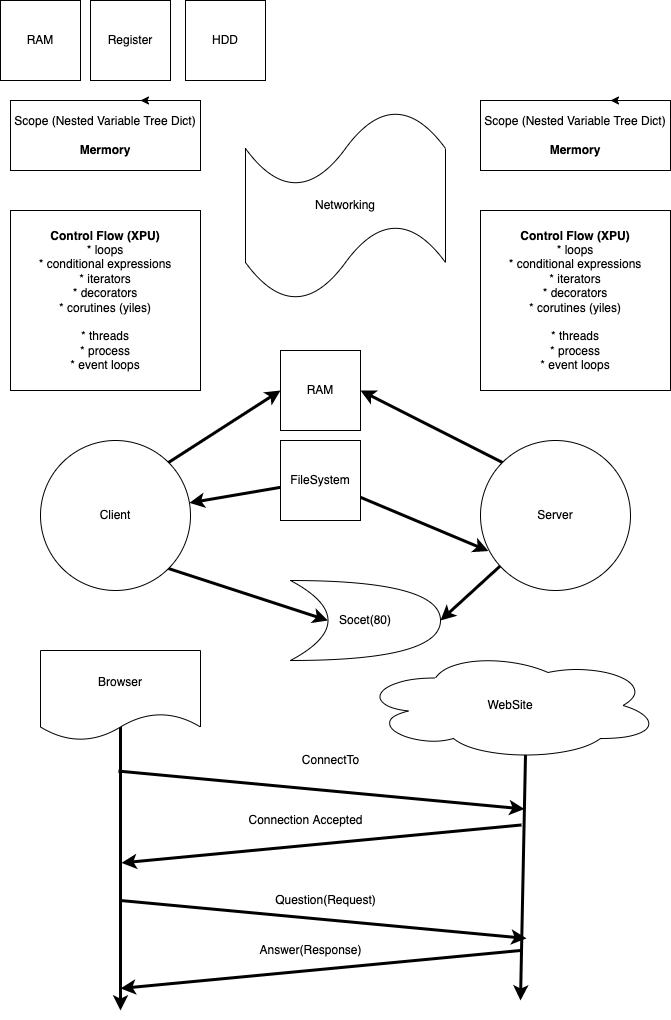

The diagram above was exported from draw.io. Its source (the exported page's mxGraphModel, read from the mxfile embedded in the PNG):
<mxGraphModel dx="629" dy="1499" grid="1" gridSize="10" guides="1" tooltips="1" connect="1" arrows="1" fold="1" page="1" pageScale="1" pageWidth="850" pageHeight="1100" math="0" shadow="0">
  <root>
    <mxCell id="0" />
    <mxCell id="1" parent="0" />
    <mxCell id="2" value="Scope (Nested Variable Tree Dict)&lt;br&gt;&lt;br&gt;&lt;b&gt;Mermory&lt;/b&gt;" style="rounded=0;whiteSpace=wrap;html=1;" parent="1" vertex="1">
      <mxGeometry x="90" y="90" width="190" height="70" as="geometry" />
    </mxCell>
    <mxCell id="3" value="&lt;b&gt;Control Flow (XPU)&lt;br&gt;&lt;/b&gt;* loops&lt;br&gt;* conditional expressions&lt;br&gt;* iterators&lt;br&gt;* decorators&lt;br&gt;* corutines (yiles)&lt;br&gt;&lt;br&gt;* threads&lt;br&gt;* process&lt;br&gt;* event loops" style="rounded=0;whiteSpace=wrap;html=1;" vertex="1" parent="1">
      <mxGeometry x="90" y="200" width="190" height="180" as="geometry" />
    </mxCell>
    <mxCell id="4" style="edgeStyle=none;html=1;exitX=0.75;exitY=0;exitDx=0;exitDy=0;entryX=0.684;entryY=0;entryDx=0;entryDy=0;entryPerimeter=0;" edge="1" parent="1" source="2" target="2">
      <mxGeometry relative="1" as="geometry" />
    </mxCell>
    <mxCell id="5" value="Networking" style="shape=tape;whiteSpace=wrap;html=1;" vertex="1" parent="1">
      <mxGeometry x="325" y="100" width="200" height="190" as="geometry" />
    </mxCell>
    <mxCell id="7" value="Scope (Nested Variable Tree Dict)&lt;br&gt;&lt;br&gt;&lt;b&gt;Mermory&lt;/b&gt;" style="rounded=0;whiteSpace=wrap;html=1;" vertex="1" parent="1">
      <mxGeometry x="560" y="90" width="190" height="70" as="geometry" />
    </mxCell>
    <mxCell id="8" value="&lt;b&gt;Control Flow (XPU)&lt;br&gt;&lt;/b&gt;* loops&lt;br&gt;* conditional expressions&lt;br&gt;* iterators&lt;br&gt;* decorators&lt;br&gt;* corutines (yiles)&lt;br&gt;&lt;br&gt;* threads&lt;br&gt;* process&lt;br&gt;* event loops" style="rounded=0;whiteSpace=wrap;html=1;" vertex="1" parent="1">
      <mxGeometry x="560" y="200" width="190" height="180" as="geometry" />
    </mxCell>
    <mxCell id="9" style="edgeStyle=none;html=1;exitX=0.75;exitY=0;exitDx=0;exitDy=0;entryX=0.684;entryY=0;entryDx=0;entryDy=0;entryPerimeter=0;" edge="1" parent="1" source="7" target="7">
      <mxGeometry relative="1" as="geometry" />
    </mxCell>
    <mxCell id="Ee30-bar4R8abaQwb7Ey-28" style="edgeStyle=none;html=1;exitX=1;exitY=0;exitDx=0;exitDy=0;entryX=0;entryY=0.5;entryDx=0;entryDy=0;strokeWidth=3;" edge="1" parent="1" source="10" target="Ee30-bar4R8abaQwb7Ey-27">
      <mxGeometry relative="1" as="geometry" />
    </mxCell>
    <mxCell id="Ee30-bar4R8abaQwb7Ey-36" style="edgeStyle=none;html=1;exitX=1;exitY=1;exitDx=0;exitDy=0;entryX=0.25;entryY=0.5;entryDx=0;entryDy=0;entryPerimeter=0;strokeWidth=3;" edge="1" parent="1" source="10" target="Ee30-bar4R8abaQwb7Ey-34">
      <mxGeometry relative="1" as="geometry" />
    </mxCell>
    <mxCell id="10" value="Client" style="ellipse;whiteSpace=wrap;html=1;aspect=fixed;" vertex="1" parent="1">
      <mxGeometry x="120" y="430" width="150" height="150" as="geometry" />
    </mxCell>
    <mxCell id="Ee30-bar4R8abaQwb7Ey-29" style="edgeStyle=none;html=1;exitX=0;exitY=0;exitDx=0;exitDy=0;entryX=1;entryY=0.5;entryDx=0;entryDy=0;strokeWidth=3;" edge="1" parent="1" source="11" target="Ee30-bar4R8abaQwb7Ey-27">
      <mxGeometry relative="1" as="geometry" />
    </mxCell>
    <mxCell id="Ee30-bar4R8abaQwb7Ey-33" style="edgeStyle=none;html=1;strokeWidth=3;entryX=1;entryY=0.5;entryDx=0;entryDy=0;entryPerimeter=0;" edge="1" parent="1" source="11" target="Ee30-bar4R8abaQwb7Ey-34">
      <mxGeometry relative="1" as="geometry">
        <mxPoint x="490" y="610" as="targetPoint" />
      </mxGeometry>
    </mxCell>
    <mxCell id="11" value="Server" style="ellipse;whiteSpace=wrap;html=1;aspect=fixed;" vertex="1" parent="1">
      <mxGeometry x="560" y="430" width="150" height="150" as="geometry" />
    </mxCell>
    <mxCell id="16" style="edgeStyle=none;html=1;exitX=0.5;exitY=0;exitDx=0;exitDy=0;strokeWidth=3;" edge="1" parent="1" source="13">
      <mxGeometry relative="1" as="geometry">
        <mxPoint x="200" y="1000" as="targetPoint" />
      </mxGeometry>
    </mxCell>
    <mxCell id="13" value="Browser" style="shape=document;whiteSpace=wrap;html=1;boundedLbl=1;" vertex="1" parent="1">
      <mxGeometry x="120" y="640" width="160" height="90" as="geometry" />
    </mxCell>
    <mxCell id="14" value="WebSite" style="ellipse;shape=cloud;whiteSpace=wrap;html=1;" vertex="1" parent="1">
      <mxGeometry x="440" y="640" width="300" height="110" as="geometry" />
    </mxCell>
    <mxCell id="15" value="" style="endArrow=classic;html=1;strokeWidth=3;exitX=0.55;exitY=0.95;exitDx=0;exitDy=0;exitPerimeter=0;" edge="1" parent="1" source="14">
      <mxGeometry width="50" height="50" relative="1" as="geometry">
        <mxPoint x="430" y="820" as="sourcePoint" />
        <mxPoint x="600" y="990" as="targetPoint" />
      </mxGeometry>
    </mxCell>
    <mxCell id="17" value="" style="endArrow=classic;html=1;strokeWidth=3;exitX=-2;exitY=0.335;exitDx=0;exitDy=0;exitPerimeter=0;entryX=0.8;entryY=0.22;entryDx=0;entryDy=0;entryPerimeter=0;" edge="1" parent="1" source="16" target="15">
      <mxGeometry width="50" height="50" relative="1" as="geometry">
        <mxPoint x="430" y="820" as="sourcePoint" />
        <mxPoint x="480" y="770" as="targetPoint" />
      </mxGeometry>
    </mxCell>
    <mxCell id="18" value="ConnectTo" style="text;html=1;align=center;verticalAlign=middle;resizable=0;points=[];autosize=1;strokeColor=none;fillColor=none;" vertex="1" parent="1">
      <mxGeometry x="375" y="740" width="70" height="20" as="geometry" />
    </mxCell>
    <mxCell id="19" value="" style="endArrow=classic;html=1;strokeWidth=3;exitX=0.2;exitY=0.285;exitDx=0;exitDy=0;exitPerimeter=0;entryX=1;entryY=0.59;entryDx=0;entryDy=0;entryPerimeter=0;" edge="1" parent="1" source="15" target="16">
      <mxGeometry width="50" height="50" relative="1" as="geometry">
        <mxPoint x="334" y="929.9999999999999" as="sourcePoint" />
        <mxPoint x="740" y="967.91" as="targetPoint" />
      </mxGeometry>
    </mxCell>
    <mxCell id="20" value="Connection Accepted" style="text;html=1;align=center;verticalAlign=middle;resizable=0;points=[];autosize=1;strokeColor=none;fillColor=none;" vertex="1" parent="1">
      <mxGeometry x="320" y="800" width="130" height="20" as="geometry" />
    </mxCell>
    <mxCell id="21" value="" style="endArrow=classic;html=1;strokeWidth=3;exitX=-2;exitY=0.335;exitDx=0;exitDy=0;exitPerimeter=0;entryX=0.8;entryY=0.22;entryDx=0;entryDy=0;entryPerimeter=0;" edge="1" parent="1">
      <mxGeometry width="50" height="50" relative="1" as="geometry">
        <mxPoint x="200" y="889.9999999999999" as="sourcePoint" />
        <mxPoint x="606" y="927.91" as="targetPoint" />
      </mxGeometry>
    </mxCell>
    <mxCell id="22" value="" style="endArrow=classic;html=1;strokeWidth=3;exitX=0.2;exitY=0.285;exitDx=0;exitDy=0;exitPerimeter=0;entryX=1;entryY=0.59;entryDx=0;entryDy=0;entryPerimeter=0;" edge="1" parent="1">
      <mxGeometry width="50" height="50" relative="1" as="geometry">
        <mxPoint x="600" y="939.9975" as="sourcePoint" />
        <mxPoint x="200" y="977.9300000000001" as="targetPoint" />
      </mxGeometry>
    </mxCell>
    <mxCell id="23" value="Question(Request)" style="text;html=1;align=center;verticalAlign=middle;resizable=0;points=[];autosize=1;strokeColor=none;fillColor=none;" vertex="1" parent="1">
      <mxGeometry x="345" y="880" width="120" height="20" as="geometry" />
    </mxCell>
    <mxCell id="24" value="Answer(Response)" style="text;html=1;align=center;verticalAlign=middle;resizable=0;points=[];autosize=1;strokeColor=none;fillColor=none;" vertex="1" parent="1">
      <mxGeometry x="330" y="930" width="120" height="20" as="geometry" />
    </mxCell>
    <mxCell id="Ee30-bar4R8abaQwb7Ey-24" value="RAM" style="whiteSpace=wrap;html=1;aspect=fixed;" vertex="1" parent="1">
      <mxGeometry x="80" y="-10" width="80" height="80" as="geometry" />
    </mxCell>
    <mxCell id="Ee30-bar4R8abaQwb7Ey-25" value="Register" style="whiteSpace=wrap;html=1;aspect=fixed;" vertex="1" parent="1">
      <mxGeometry x="170" y="-10" width="80" height="80" as="geometry" />
    </mxCell>
    <mxCell id="Ee30-bar4R8abaQwb7Ey-26" value="HDD" style="whiteSpace=wrap;html=1;aspect=fixed;" vertex="1" parent="1">
      <mxGeometry x="265" y="-10" width="80" height="80" as="geometry" />
    </mxCell>
    <mxCell id="Ee30-bar4R8abaQwb7Ey-27" value="RAM" style="whiteSpace=wrap;html=1;aspect=fixed;" vertex="1" parent="1">
      <mxGeometry x="360" y="340" width="80" height="80" as="geometry" />
    </mxCell>
    <mxCell id="Ee30-bar4R8abaQwb7Ey-31" value="" style="edgeStyle=none;html=1;strokeWidth=3;" edge="1" parent="1" source="Ee30-bar4R8abaQwb7Ey-30" target="10">
      <mxGeometry relative="1" as="geometry" />
    </mxCell>
    <mxCell id="Ee30-bar4R8abaQwb7Ey-32" style="edgeStyle=none;html=1;entryX=0.053;entryY=0.737;entryDx=0;entryDy=0;entryPerimeter=0;strokeWidth=3;" edge="1" parent="1" source="Ee30-bar4R8abaQwb7Ey-30" target="11">
      <mxGeometry relative="1" as="geometry" />
    </mxCell>
    <mxCell id="Ee30-bar4R8abaQwb7Ey-30" value="FileSystem" style="whiteSpace=wrap;html=1;aspect=fixed;" vertex="1" parent="1">
      <mxGeometry x="360" y="430" width="80" height="80" as="geometry" />
    </mxCell>
    <mxCell id="Ee30-bar4R8abaQwb7Ey-34" value="Socet(80)" style="shape=xor;whiteSpace=wrap;html=1;" vertex="1" parent="1">
      <mxGeometry x="370" y="570" width="150" height="80" as="geometry" />
    </mxCell>
  </root>
</mxGraphModel>